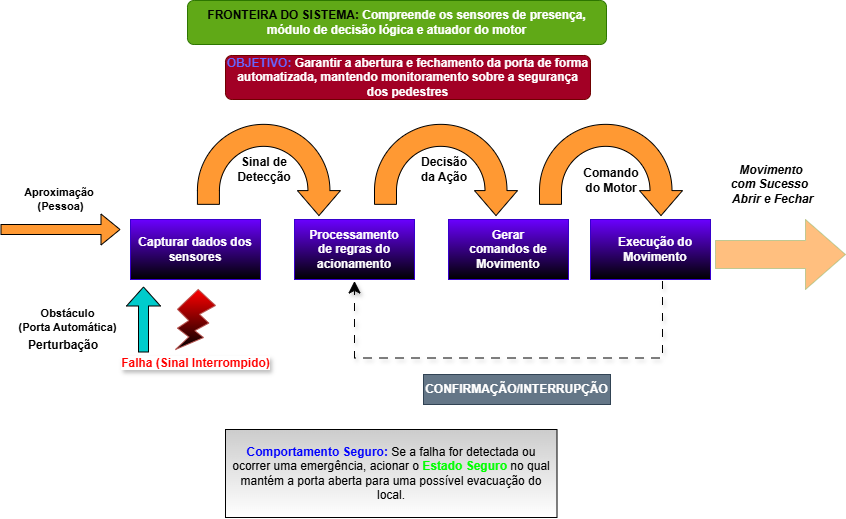

The diagram above was exported from draw.io. Its source (the exported page's mxGraphModel, read from the mxfile embedded in the PNG):
<mxGraphModel dx="1022" dy="530" grid="1" gridSize="11" guides="1" tooltips="1" connect="1" arrows="1" fold="1" page="1" pageScale="1" pageWidth="827" pageHeight="1169" math="0" shadow="0">
  <root>
    <mxCell id="0" />
    <mxCell id="1" parent="0" />
    <mxCell id="1nGwimPTxWOab-s2jZ9L-1" parent="1" style="rounded=0;whiteSpace=wrap;html=1;fillColor=#6a00ff;strokeColor=#3700CC;fontStyle=1;fontColor=#ffffff;gradientColor=default;" value="Capturar dados dos sensores" vertex="1">
      <mxGeometry height="60" width="130" x="130" y="230" as="geometry" />
    </mxCell>
    <mxCell id="1nGwimPTxWOab-s2jZ9L-2" edge="1" parent="1" style="shape=flexArrow;endArrow=classic;html=1;rounded=0;fillColor=#FF9933;" value="&lt;b&gt;Aproximação&amp;nbsp;&lt;br&gt;(Pessoa)&lt;/b&gt;">
      <mxGeometry height="50" relative="1" width="50" y="30" as="geometry">
        <mxPoint as="offset" />
        <mxPoint y="240" as="sourcePoint" />
        <mxPoint x="120" y="240" as="targetPoint" />
      </mxGeometry>
    </mxCell>
    <mxCell id="1nGwimPTxWOab-s2jZ9L-3" edge="1" parent="1" style="shape=flexArrow;endArrow=classic;html=1;rounded=0;fillColor=#00CCCC;endWidth=23;endSize=6;fontColor=#A680B8;" value="">
      <mxGeometry height="50" relative="1" width="50" as="geometry">
        <mxPoint x="143" y="363" as="sourcePoint" />
        <mxPoint x="143" y="297" as="targetPoint" />
      </mxGeometry>
    </mxCell>
    <mxCell id="1nGwimPTxWOab-s2jZ9L-7" connectable="0" parent="1nGwimPTxWOab-s2jZ9L-3" style="edgeLabel;html=1;align=center;verticalAlign=middle;resizable=0;points=[];" value="&lt;b&gt;Obstáculo&lt;br&gt;(Porta Automática&lt;span style=&quot;background-color: light-dark(#ffffff, var(--ge-dark-color, #121212)); color: light-dark(rgb(0, 0, 0), rgb(255, 255, 255));&quot;&gt;)&lt;/span&gt;&lt;/b&gt;" vertex="1">
      <mxGeometry relative="1" x="0.0333" y="2" as="geometry">
        <mxPoint x="-75" y="1" as="offset" />
      </mxGeometry>
    </mxCell>
    <mxCell id="1nGwimPTxWOab-s2jZ9L-8" parent="1" style="verticalLabelPosition=bottom;verticalAlign=top;html=1;shape=mxgraph.basic.flash;fillColor=#FF0000;strokeColor=#b85450;gradientColor=default;fontStyle=1;fontColor=#FF0000;labelBackgroundColor=#FFFFFF;textShadow=1;" value="Falha (Sinal Interrompido)" vertex="1">
      <mxGeometry height="60" width="40" x="175" y="300" as="geometry" />
    </mxCell>
    <mxCell id="1nGwimPTxWOab-s2jZ9L-9" parent="1" style="rounded=0;whiteSpace=wrap;html=1;fillColor=#6a00ff;fontColor=#ffffff;strokeColor=#3700CC;gradientColor=default;" value="" vertex="1">
      <mxGeometry height="60" width="120" x="294" y="230" as="geometry" />
    </mxCell>
    <mxCell id="1nGwimPTxWOab-s2jZ9L-10" parent="1" style="rounded=0;whiteSpace=wrap;html=1;fillColor=#6a00ff;fontColor=#ffffff;strokeColor=#3700CC;gradientColor=default;" value="" vertex="1">
      <mxGeometry height="60" width="120" x="448" y="230" as="geometry" />
    </mxCell>
    <mxCell id="1nGwimPTxWOab-s2jZ9L-11" parent="1" style="rounded=0;whiteSpace=wrap;html=1;fillColor=#6a00ff;fontColor=#ffffff;strokeColor=#3700CC;gradientColor=default;" value="" vertex="1">
      <mxGeometry height="60" width="120" x="590" y="230" as="geometry" />
    </mxCell>
    <mxCell id="1nGwimPTxWOab-s2jZ9L-12" parent="1" style="text;html=1;whiteSpace=wrap;strokeColor=none;fillColor=none;align=center;verticalAlign=middle;rounded=0;fontColor=#FFFFFF;fontStyle=1" value="Processamento de regras do acionamento" vertex="1">
      <mxGeometry height="50" width="90" x="309" y="235" as="geometry" />
    </mxCell>
    <mxCell id="1nGwimPTxWOab-s2jZ9L-13" parent="1" style="text;html=1;whiteSpace=wrap;strokeColor=none;fillColor=none;align=center;verticalAlign=middle;rounded=0;" value="&lt;span style=&quot;color: rgb(255, 255, 255);&quot;&gt;&lt;b&gt;Gerar comandos de Movimento&lt;/b&gt;&lt;/span&gt;" vertex="1">
      <mxGeometry height="50" width="80" x="468" y="235" as="geometry" />
    </mxCell>
    <mxCell id="1nGwimPTxWOab-s2jZ9L-14" parent="1" style="text;html=1;whiteSpace=wrap;align=center;verticalAlign=middle;rounded=0;fontColor=#FFFFFF;" value="&lt;b&gt;Execução do Movimento&lt;/b&gt;" vertex="1">
      <mxGeometry height="50" width="90" x="610" y="235" as="geometry" />
    </mxCell>
    <mxCell id="1nGwimPTxWOab-s2jZ9L-19" edge="1" parent="1" style="edgeStyle=segmentEdgeStyle;endArrow=classic;html=1;curved=0;rounded=0;endSize=10;startSize=10;jumpStyle=none;flowAnimation=1;shadow=1;fontStyle=1" value="">
      <mxGeometry height="50" relative="1" width="50" as="geometry">
        <Array as="points">
          <mxPoint x="662" y="368.5" />
          <mxPoint x="354" y="368.5" />
        </Array>
        <mxPoint x="662" y="291.5" as="sourcePoint" />
        <mxPoint x="354" y="291.5" as="targetPoint" />
      </mxGeometry>
    </mxCell>
    <mxCell id="1nGwimPTxWOab-s2jZ9L-21" parent="1" style="html=1;shadow=0;dashed=0;align=center;verticalAlign=middle;shape=mxgraph.arrows2.arrow;dy=0.6;dx=40;notch=0;fillColor=#FF8000;strokeColor=#82b366;opacity=50;" value="" vertex="1">
      <mxGeometry height="70" width="130" x="715" y="230" as="geometry" />
    </mxCell>
    <mxCell id="1nGwimPTxWOab-s2jZ9L-23" parent="1" style="text;html=1;whiteSpace=wrap;strokeColor=none;fillColor=none;align=center;verticalAlign=middle;rounded=0;fontStyle=3" value="Movimento com Sucesso&amp;nbsp;&lt;div&gt;&amp;nbsp;Abrir e Fechar&lt;/div&gt;" vertex="1">
      <mxGeometry height="80" width="90" x="726" y="155" as="geometry" />
    </mxCell>
    <mxCell id="1nGwimPTxWOab-s2jZ9L-24" parent="1" style="text;html=1;whiteSpace=wrap;align=center;verticalAlign=middle;rounded=0;glass=0;shadow=0;fillColor=#647687;fontColor=#FFFFFF;strokeColor=#314354;fontStyle=1" value="CONFIRMAÇÃO/INTERRUPÇÃO" vertex="1">
      <mxGeometry height="30" width="187" x="423" y="385" as="geometry" />
    </mxCell>
    <mxCell id="1nGwimPTxWOab-s2jZ9L-26" parent="1" style="rounded=1;whiteSpace=wrap;html=1;fillColor=#60a917;fontColor=#ffffff;strokeColor=#2D7600;" value="&lt;b style=&quot;color: rgb(0, 0, 0);&quot;&gt;FRONTEIRA DO SISTEMA:&lt;/b&gt; &lt;span style=&quot;color: rgb(255, 255, 255);&quot;&gt;&lt;b style=&quot;&quot;&gt;Compreende os sensores de presença, módulo de decisão lógica e atuador do motor&lt;/b&gt;&lt;/span&gt;" vertex="1">
      <mxGeometry height="44" width="419" x="187" y="11" as="geometry" />
    </mxCell>
    <mxCell id="1nGwimPTxWOab-s2jZ9L-28" parent="1" style="rounded=1;whiteSpace=wrap;html=1;fillColor=#a20025;fontColor=#ffffff;strokeColor=#6F0000;" value="&lt;b style=&quot;color: rgb(102, 102, 255);&quot;&gt;OBJETIVO:&lt;/b&gt; &lt;b&gt;Garantir a abertura e fechamento da porta de forma automatizada, mantendo monitoramento sobre a segurança dos pedestres&lt;/b&gt;" vertex="1">
      <mxGeometry height="44" width="365" x="225" y="66" as="geometry" />
    </mxCell>
    <mxCell id="1nGwimPTxWOab-s2jZ9L-29" parent="1" style="text;html=1;whiteSpace=wrap;strokeColor=none;fillColor=none;align=center;verticalAlign=middle;rounded=0;" value="&lt;b&gt;Perturbação&lt;/b&gt;" vertex="1">
      <mxGeometry height="30" width="60" x="33" y="341" as="geometry" />
    </mxCell>
    <mxCell id="1nGwimPTxWOab-s2jZ9L-34" parent="1" style="html=1;shadow=0;dashed=0;align=center;verticalAlign=middle;shape=mxgraph.arrows2.uTurnArrow;dy=11;arrowHead=43;dx2=25;rotation=90;fillColor=#FF9933;" value="" vertex="1">
      <mxGeometry height="143" width="80" x="228.43" y="103.35" as="geometry" />
    </mxCell>
    <mxCell id="1nGwimPTxWOab-s2jZ9L-36" parent="1" style="html=1;shadow=0;dashed=0;align=center;verticalAlign=middle;shape=mxgraph.arrows2.uTurnArrow;dy=11;arrowHead=43;dx2=25;rotation=90;fillColor=#FF9933;" value="" vertex="1">
      <mxGeometry height="143" width="80" x="405.5" y="103.35" as="geometry" />
    </mxCell>
    <mxCell id="1nGwimPTxWOab-s2jZ9L-37" parent="1" style="html=1;shadow=0;dashed=0;align=center;verticalAlign=middle;shape=mxgraph.arrows2.uTurnArrow;dy=11;arrowHead=43;dx2=25;rotation=90;fillColor=#FF9933;" value="" vertex="1">
      <mxGeometry height="143" width="80" x="570.5" y="103.35" as="geometry" />
    </mxCell>
    <mxCell id="1nGwimPTxWOab-s2jZ9L-39" parent="1" style="text;html=1;whiteSpace=wrap;strokeColor=none;fillColor=none;align=center;verticalAlign=middle;rounded=0;" value="&lt;b&gt;Sinal de Detecção&lt;/b&gt;" vertex="1">
      <mxGeometry height="30" width="60" x="234" y="165" as="geometry" />
    </mxCell>
    <mxCell id="1nGwimPTxWOab-s2jZ9L-40" parent="1" style="text;html=1;whiteSpace=wrap;strokeColor=none;fillColor=none;align=center;verticalAlign=middle;rounded=0;" value="&lt;b&gt;Decisão da Ação&lt;/b&gt;" vertex="1">
      <mxGeometry height="30" width="60" x="414" y="165" as="geometry" />
    </mxCell>
    <mxCell id="1nGwimPTxWOab-s2jZ9L-41" parent="1" style="text;html=1;whiteSpace=wrap;strokeColor=none;fillColor=none;align=center;verticalAlign=middle;rounded=0;" value="&lt;b&gt;Comando do Motor&lt;/b&gt;" vertex="1">
      <mxGeometry height="30" width="60" x="580.5" y="176" as="geometry" />
    </mxCell>
    <mxCell id="1nGwimPTxWOab-s2jZ9L-42" parent="1" style="rounded=0;whiteSpace=wrap;html=1;align=center;gradientColor=#FFFFFF;fillColor=#CCCCCC;" value="&lt;b style=&quot;color: rgb(0, 0, 255);&quot;&gt;Comportamento Seguro:&lt;/b&gt; Se a falha for detectada ou ocorrer uma emergência, acionar o &lt;b style=&quot;color: rgb(0, 255, 0);&quot;&gt;Estado Seguro&lt;/b&gt; no qual mantém a porta aberta para uma possível evacuação do local." vertex="1">
      <mxGeometry height="88" width="331.5" x="225" y="440" as="geometry" />
    </mxCell>
  </root>
</mxGraphModel>